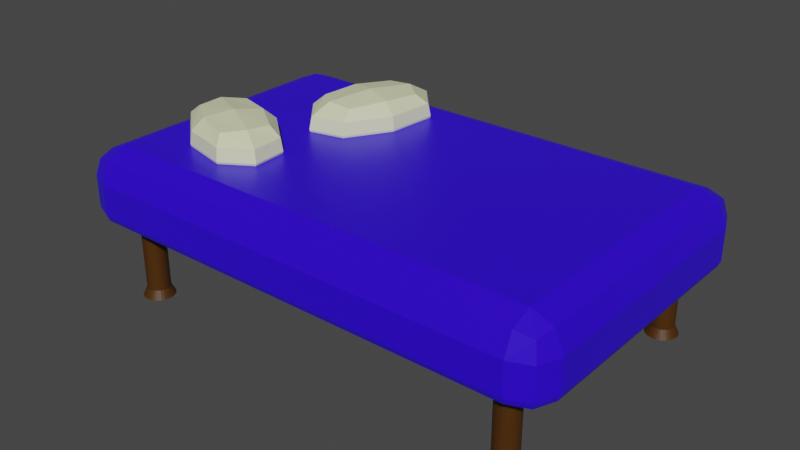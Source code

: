 # Source: bed.blend  (saved by Blender 3.0.42; exported with 4.5.12 LTS)
import bpy
from mathutils import Matrix  # noqa: F401  (used for matrix-valued properties, if any)

bpy.ops.wm.read_factory_settings(use_empty=True)
scene = bpy.context.scene
scene.name = 'Scene'

# ---- collections
col_collection = bpy.data.collections.new('Collection'); scene.collection.children.link(col_collection)

# ---- materials (node trees are filled in below, after node groups)
mat_matress = bpy.data.materials.new('matress')
mat_matress.alpha_threshold = 0.0
mat_matress.use_transparent_shadow = False
mat_matress.line_color = (0.0, 0.0, 0.0, 1.0)
mat_legs = bpy.data.materials.new('legs')
mat_legs.use_transparent_shadow = False
mat_material = bpy.data.materials.new('Material')
mat_material.use_transparent_shadow = False

# ---- material node trees
mat_matress.use_nodes = True; mat_matress.node_tree.nodes.clear()
_N = mat_matress.node_tree.nodes; _L = mat_matress.node_tree.links
n0 = _N.new('ShaderNodeOutputMaterial'); n0.name = 'Material Output'; n0.location = (300, 300)
n1 = _N.new('ShaderNodeBsdfPrincipled'); n1.name = 'Principled BSDF'; n1.location = (10, 300)
n1.distribution = 'GGX'
n1.subsurface_method = 'RANDOM_WALK_SKIN'
n1.inputs[0].default_value = (0.02891, 0.0, 0.8, 1.0)
n1.inputs[2].default_value = 0.4
n1.inputs[3].default_value = 1.45
n1.inputs[27].default_value = (0.0, 0.0, 0.0, 1.0)
n1.inputs[28].default_value = 1.0
_L.new(n1.outputs[0], n0.inputs[0])
n0.is_active_output = True
mat_legs.use_nodes = True; mat_legs.node_tree.nodes.clear()
_N = mat_legs.node_tree.nodes; _L = mat_legs.node_tree.links
n0 = _N.new('ShaderNodeBsdfPrincipled'); n0.name = 'Principled BSDF'; n0.location = (10, 300)
n0.distribution = 'GGX'
n0.subsurface_method = 'RANDOM_WALK_SKIN'
n0.inputs[0].default_value = (0.06747, 0.023, 0.0, 1.0)
n0.inputs[3].default_value = 1.45
n0.inputs[27].default_value = (0.0, 0.0, 0.0, 1.0)
n0.inputs[28].default_value = 1.0
n1 = _N.new('ShaderNodeOutputMaterial'); n1.name = 'Material Output'; n1.location = (300, 300)
_L.new(n0.outputs[0], n1.inputs[0])
n1.is_active_output = True
mat_material.use_nodes = True; mat_material.node_tree.nodes.clear()
_N = mat_material.node_tree.nodes; _L = mat_material.node_tree.links
n0 = _N.new('ShaderNodeBsdfPrincipled'); n0.name = 'Principled BSDF'; n0.location = (10, 300)
n0.distribution = 'GGX'
n0.subsurface_method = 'RANDOM_WALK_SKIN'
n0.inputs[0].default_value = (0.7928, 0.8, 0.4994, 1.0)
n0.inputs[3].default_value = 1.45
n0.inputs[27].default_value = (0.0, 0.0, 0.0, 1.0)
n0.inputs[28].default_value = 1.0
n1 = _N.new('ShaderNodeOutputMaterial'); n1.name = 'Material Output'; n1.location = (300, 300)
_L.new(n0.outputs[0], n1.inputs[0])
n1.is_active_output = True

# ---- world
world_world = bpy.data.worlds.new('World'); scene.world = world_world
world_world.use_nodes = True; world_world.node_tree.nodes.clear()
_N = world_world.node_tree.nodes; _L = world_world.node_tree.links
n0 = _N.new('ShaderNodeOutputWorld'); n0.name = 'World Output'; n0.location = (300, 300)
n1 = _N.new('ShaderNodeBackground'); n1.name = 'Background'; n1.location = (10, 300)
n1.inputs[0].default_value = (0.05088, 0.05088, 0.05088, 1.0)
_L.new(n1.outputs[0], n0.inputs[0])
n0.is_active_output = True
world_world.color = (0.05088, 0.05088, 0.05088)
world_world.use_sun_shadow = False
world_world.sun_shadow_jitter_overblur = 0.0

# ---- meshes
me_cube = bpy.data.meshes.new('Cube')
me_cube.from_pydata([(2.194, 0.0, 0.4627), (-2.194, 0.0, 0.4627), (1.936, -1.36, 0.7418), (2.194, -1.102, 0.7418), (1.936, -1.102, 1.0), (2.119, -1.285, 0.7418), (2.085, -1.251, 0.8909), (2.119, -1.102, 0.9244), (1.936, -1.285, 0.9244), (-2.194, -1.102, 0.7418), (-1.936, -1.36, 0.7418), (-1.936, -1.102, 1.0), (-2.119, -1.285, 0.7418), (-2.085, -1.251, 0.8909), (-1.936, -1.285, 0.9244), (-2.119, -1.102, 0.9244), (1.936, 0.0, 1.0), (2.194, 0.0, 0.7418), (2.119, 0.0, 0.9244), (-2.194, 0.0, 0.7418), (-1.936, 0.0, 1.0), (-2.119, 0.0, 0.9244), (-2.194, -1.102, 0.4627), (-1.936, -1.36, 0.4627), (-2.119, -1.285, 0.4627), (2.194, -1.102, 0.4627), (1.936, -1.36, 0.4627), (2.119, -1.285, 0.4627), (-2.123, 0.0, 0.3911), (-2.194, 0.0, 0.4627), (-2.173, 0.0, 0.4121), (2.194, 0.0, 0.4627), (2.123, 0.0, 0.3911), (2.173, 0.0, 0.4121), (2.123, -1.088, 0.3911), (2.194, -1.102, 0.4627), (2.173, -1.098, 0.4121), (1.922, -1.289, 0.3911), (1.936, -1.36, 0.4627), (1.932, -1.339, 0.4121), (2.064, -1.23, 0.3911), (2.119, -1.285, 0.4627), (2.103, -1.269, 0.4121), (-1.922, -1.289, 0.3911), (-1.936, -1.36, 0.4627), (-1.932, -1.339, 0.4121), (-2.123, -1.088, 0.3911), (-2.194, -1.102, 0.4627), (-2.173, -1.098, 0.4121), (-2.064, -1.23, 0.3911), (-2.119, -1.285, 0.4627), (-2.103, -1.269, 0.4121), (1.802, -0.9793, 0.4874), (1.802, -0.9793, -0.2278), (-1.732, -0.9793, -0.2278), (-1.732, -0.9793, 0.4874), (-1.713, -0.9812, -0.2278), (-1.713, -0.9812, 0.4874), (-1.694, -0.9868, -0.2278), (-1.694, -0.9868, 0.4874), (-1.677, -0.996, -0.2278), (-1.677, -0.996, 0.4874), (-1.662, -1.008, -0.2278), (-1.662, -1.008, 0.4874), (-1.65, -1.023, -0.2278), (-1.65, -1.023, 0.4874), (-1.641, -1.041, -0.2278), (-1.641, -1.041, 0.4874), (-1.635, -1.059, -0.2278), (-1.635, -1.059, 0.4874), (-1.633, -1.079, -0.2278), (-1.633, -1.079, 0.4874), (-1.635, -1.098, -0.2278), (-1.635, -1.098, 0.4874), (-1.641, -1.117, -0.2278), (-1.641, -1.117, 0.4874), (-1.65, -1.134, -0.2278), (-1.65, -1.134, 0.4874), (-1.662, -1.149, -0.2278), (-1.662, -1.149, 0.4874), (-1.677, -1.161, -0.2278), (-1.677, -1.161, 0.4874), (-1.694, -1.17, -0.2278), (-1.694, -1.17, 0.4874), (-1.713, -1.176, -0.2278), (-1.713, -1.176, 0.4874), (-1.732, -1.178, -0.2278), (-1.732, -1.178, 0.4874), (-1.752, -1.176, -0.2278), (-1.752, -1.176, 0.4874), (-1.77, -1.17, -0.2278), (-1.77, -1.17, 0.4874), (-1.787, -1.161, -0.2278), (-1.787, -1.161, 0.4874), (-1.803, -1.149, -0.2278), (-1.803, -1.149, 0.4874), (-1.815, -1.134, -0.2278), (-1.815, -1.134, 0.4874), (-1.824, -1.117, -0.2278), (-1.824, -1.117, 0.4874), (-1.83, -1.098, -0.2278), (-1.83, -1.098, 0.4874), (-1.832, -1.079, -0.2278), (-1.832, -1.079, 0.4874), (-1.83, -1.059, -0.2278), (-1.83, -1.059, 0.4874), (-1.824, -1.041, -0.2278), (-1.824, -1.041, 0.4874), (-1.815, -1.023, -0.2278), (-1.815, -1.023, 0.4874), (-1.803, -1.008, -0.2278), (-1.803, -1.008, 0.4874), (-1.787, -0.996, -0.2278), (-1.787, -0.996, 0.4874), (-1.77, -0.9868, -0.2278), (-1.77, -0.9868, 0.4874), (-1.752, -0.9812, -0.2278), (-1.752, -0.9812, 0.4874), (1.822, -0.9812, -0.2278), (1.822, -0.9812, 0.4874), (1.84, -0.9868, -0.2278), (1.84, -0.9868, 0.4874), (1.857, -0.996, -0.2278), (1.857, -0.996, 0.4874), (1.872, -1.008, -0.2278), (1.872, -1.008, 0.4874), (1.885, -1.023, -0.2278), (1.885, -1.023, 0.4874), (1.894, -1.041, -0.2278), (1.894, -1.041, 0.4874), (1.9, -1.059, -0.2278), (1.9, -1.059, 0.4874), (1.902, -1.079, -0.2278), (1.902, -1.079, 0.4874), (1.9, -1.098, -0.2278), (1.9, -1.098, 0.4874), (1.894, -1.117, -0.2278), (1.894, -1.117, 0.4874), (1.885, -1.134, -0.2278), (1.885, -1.134, 0.4874), (1.872, -1.149, -0.2278), (1.872, -1.149, 0.4874), (1.857, -1.161, -0.2278), (1.857, -1.161, 0.4874), (1.84, -1.17, -0.2278), (1.84, -1.17, 0.4874), (1.822, -1.176, -0.2278), (1.822, -1.176, 0.4874), (1.802, -1.178, -0.2278), (1.802, -1.178, 0.4874), (1.783, -1.176, -0.2278), (1.783, -1.176, 0.4874), (1.764, -1.17, -0.2278), (1.764, -1.17, 0.4874), (1.747, -1.161, -0.2278), (1.747, -1.161, 0.4874), (1.732, -1.149, -0.2278), (1.732, -1.149, 0.4874), (1.72, -1.134, -0.2278), (1.72, -1.134, 0.4874), (1.71, -1.117, -0.2278), (1.71, -1.117, 0.4874), (1.705, -1.098, -0.2278), (1.705, -1.098, 0.4874), (1.703, -1.079, -0.2278), (1.703, -1.079, 0.4874), (1.705, -1.059, -0.2278), (1.705, -1.059, 0.4874), (1.71, -1.041, -0.2278), (1.71, -1.041, 0.4874), (1.72, -1.023, -0.2278), (1.72, -1.023, 0.4874), (1.732, -1.008, -0.2278), (1.732, -1.008, 0.4874), (1.747, -0.996, -0.2278), (1.747, -0.996, 0.4874), (1.764, -0.9868, -0.2278), (1.764, -0.9868, 0.4874), (1.783, -0.9812, -0.2278), (1.783, -0.9812, 0.4874), (-1.732, -0.9432, -0.3037), (-1.706, -0.9458, -0.3037), (1.927, -1.13, -0.3037), (1.915, -1.154, -0.3037), (1.706, -1.174, -0.3037), (1.69, -1.154, -0.3037), (-1.68, -0.9535, -0.3037), (-1.657, -0.966, -0.3037), (1.935, -1.105, -0.3037), (-1.637, -0.9828, -0.3037), (1.727, -1.191, -0.3037), (-1.62, -1.003, -0.3037), (-1.607, -1.027, -0.3037), (1.938, -1.079, -0.3037), (-1.6, -1.052, -0.3037), (1.75, -1.204, -0.3037), (-1.597, -1.079, -0.3037), (-1.6, -1.105, -0.3037), (1.935, -1.052, -0.3037), (-1.607, -1.13, -0.3037), (1.776, -1.211, -0.3037), (-1.62, -1.154, -0.3037), (-1.637, -1.174, -0.3037), (1.927, -1.027, -0.3037), (-1.657, -1.191, -0.3037), (1.802, -1.214, -0.3037), (-1.68, -1.204, -0.3037), (-1.706, -1.211, -0.3037), (1.915, -1.003, -0.3037), (-1.732, -1.214, -0.3037), (1.829, -1.211, -0.3037), (-1.759, -1.211, -0.3037), (-1.784, -1.204, -0.3037), (1.898, -0.9828, -0.3037), (-1.808, -1.191, -0.3037), (1.854, -1.204, -0.3037), (-1.828, -1.174, -0.3037), (-1.845, -1.154, -0.3037), (1.877, -0.966, -0.3037), (-1.857, -1.13, -0.3037), (1.877, -1.191, -0.3037), (-1.865, -1.105, -0.3037), (-1.868, -1.079, -0.3037), (1.854, -0.9535, -0.3037), (-1.865, -1.052, -0.3037), (1.898, -1.174, -0.3037), (-1.857, -1.027, -0.3037), (-1.845, -1.003, -0.3037), (1.829, -0.9458, -0.3037), (-1.828, -0.9828, -0.3037), (-1.808, -0.966, -0.3037), (-1.784, -0.9535, -0.3037), (-1.759, -0.9458, -0.3037), (1.802, -0.9432, -0.3037), (1.677, -1.13, -0.3037), (1.669, -1.105, -0.3037), (1.667, -1.079, -0.3037), (1.669, -1.052, -0.3037), (1.677, -1.027, -0.3037), (1.69, -1.003, -0.3037), (1.706, -0.9828, -0.3037), (1.727, -0.966, -0.3037), (1.75, -0.9535, -0.3037), (1.776, -0.9458, -0.3037), (1.936, 1.36, 0.7418), (2.194, 1.102, 0.7418), (1.936, 1.102, 1.0), (2.119, 1.285, 0.7418), (2.085, 1.251, 0.8909), (2.119, 1.102, 0.9244), (1.936, 1.285, 0.9244), (-2.194, 1.102, 0.7418), (-1.936, 1.36, 0.7418), (-1.936, 1.102, 1.0), (-2.119, 1.285, 0.7418), (-2.085, 1.251, 0.8909), (-1.936, 1.285, 0.9244), (-2.119, 1.102, 0.9244), (-2.194, 1.102, 0.4627), (-1.936, 1.36, 0.4627), (-2.119, 1.285, 0.4627), (2.194, 1.102, 0.4627), (1.936, 1.36, 0.4627), (2.119, 1.285, 0.4627), (2.123, 1.088, 0.3911), (2.194, 1.102, 0.4627), (2.173, 1.098, 0.4121), (1.922, 1.289, 0.3911), (1.936, 1.36, 0.4627), (1.932, 1.339, 0.4121), (2.064, 1.23, 0.3911), (2.119, 1.285, 0.4627), (2.103, 1.269, 0.4121), (-1.922, 1.289, 0.3911), (-1.936, 1.36, 0.4627), (-1.932, 1.339, 0.4121), (-2.123, 1.088, 0.3911), (-2.194, 1.102, 0.4627), (-2.173, 1.098, 0.4121), (-2.064, 1.23, 0.3911), (-2.119, 1.285, 0.4627), (-2.103, 1.269, 0.4121), (1.802, 0.9793, 0.4874), (1.802, 0.9793, -0.2278), (-1.732, 0.9793, -0.2278), (-1.732, 0.9793, 0.4874), (-1.713, 0.9812, -0.2278), (-1.713, 0.9812, 0.4874), (-1.694, 0.9868, -0.2278), (-1.694, 0.9868, 0.4874), (-1.677, 0.996, -0.2278), (-1.677, 0.996, 0.4874), (-1.662, 1.008, -0.2278), (-1.662, 1.008, 0.4874), (-1.65, 1.023, -0.2278), (-1.65, 1.023, 0.4874), (-1.641, 1.041, -0.2278), (-1.641, 1.041, 0.4874), (-1.635, 1.059, -0.2278), (-1.635, 1.059, 0.4874), (-1.633, 1.079, -0.2278), (-1.633, 1.079, 0.4874), (-1.635, 1.098, -0.2278), (-1.635, 1.098, 0.4874), (-1.641, 1.117, -0.2278), (-1.641, 1.117, 0.4874), (-1.65, 1.134, -0.2278), (-1.65, 1.134, 0.4874), (-1.662, 1.149, -0.2278), (-1.662, 1.149, 0.4874), (-1.677, 1.161, -0.2278), (-1.677, 1.161, 0.4874), (-1.694, 1.17, -0.2278), (-1.694, 1.17, 0.4874), (-1.713, 1.176, -0.2278), (-1.713, 1.176, 0.4874), (-1.732, 1.178, -0.2278), (-1.732, 1.178, 0.4874), (-1.752, 1.176, -0.2278), (-1.752, 1.176, 0.4874), (-1.77, 1.17, -0.2278), (-1.77, 1.17, 0.4874), (-1.787, 1.161, -0.2278), (-1.787, 1.161, 0.4874), (-1.803, 1.149, -0.2278), (-1.803, 1.149, 0.4874), (-1.815, 1.134, -0.2278), (-1.815, 1.134, 0.4874), (-1.824, 1.117, -0.2278), (-1.824, 1.117, 0.4874), (-1.83, 1.098, -0.2278), (-1.83, 1.098, 0.4874), (-1.832, 1.079, -0.2278), (-1.832, 1.079, 0.4874), (-1.83, 1.059, -0.2278), (-1.83, 1.059, 0.4874), (-1.824, 1.041, -0.2278), (-1.824, 1.041, 0.4874), (-1.815, 1.023, -0.2278), (-1.815, 1.023, 0.4874), (-1.803, 1.008, -0.2278), (-1.803, 1.008, 0.4874), (-1.787, 0.996, -0.2278), (-1.787, 0.996, 0.4874), (-1.77, 0.9868, -0.2278), (-1.77, 0.9868, 0.4874), (-1.752, 0.9812, -0.2278), (-1.752, 0.9812, 0.4874), (1.822, 0.9812, -0.2278), (1.822, 0.9812, 0.4874), (1.84, 0.9868, -0.2278), (1.84, 0.9868, 0.4874), (1.857, 0.996, -0.2278), (1.857, 0.996, 0.4874), (1.872, 1.008, -0.2278), (1.872, 1.008, 0.4874), (1.885, 1.023, -0.2278), (1.885, 1.023, 0.4874), (1.894, 1.041, -0.2278), (1.894, 1.041, 0.4874), (1.9, 1.059, -0.2278), (1.9, 1.059, 0.4874), (1.902, 1.079, -0.2278), (1.902, 1.079, 0.4874), (1.9, 1.098, -0.2278), (1.9, 1.098, 0.4874), (1.894, 1.117, -0.2278), (1.894, 1.117, 0.4874), (1.885, 1.134, -0.2278), (1.885, 1.134, 0.4874), (1.872, 1.149, -0.2278), (1.872, 1.149, 0.4874), (1.857, 1.161, -0.2278), (1.857, 1.161, 0.4874), (1.84, 1.17, -0.2278), (1.84, 1.17, 0.4874), (1.822, 1.176, -0.2278), (1.822, 1.176, 0.4874), (1.802, 1.178, -0.2278), (1.802, 1.178, 0.4874), (1.783, 1.176, -0.2278), (1.783, 1.176, 0.4874), (1.764, 1.17, -0.2278), (1.764, 1.17, 0.4874), (1.747, 1.161, -0.2278), (1.747, 1.161, 0.4874), (1.732, 1.149, -0.2278), (1.732, 1.149, 0.4874), (1.72, 1.134, -0.2278), (1.72, 1.134, 0.4874), (1.71, 1.117, -0.2278), (1.71, 1.117, 0.4874), (1.705, 1.098, -0.2278), (1.705, 1.098, 0.4874), (1.703, 1.079, -0.2278), (1.703, 1.079, 0.4874), (1.705, 1.059, -0.2278), (1.705, 1.059, 0.4874), (1.71, 1.041, -0.2278), (1.71, 1.041, 0.4874), (1.72, 1.023, -0.2278), (1.72, 1.023, 0.4874), (1.732, 1.008, -0.2278), (1.732, 1.008, 0.4874), (1.747, 0.996, -0.2278), (1.747, 0.996, 0.4874), (1.764, 0.9868, -0.2278), (1.764, 0.9868, 0.4874), (1.783, 0.9812, -0.2278), (1.783, 0.9812, 0.4874), (-1.732, 0.9432, -0.3037), (-1.706, 0.9458, -0.3037), (1.927, 1.13, -0.3037), (1.915, 1.154, -0.3037), (1.706, 1.174, -0.3037), (1.69, 1.154, -0.3037), (-1.68, 0.9535, -0.3037), (-1.657, 0.966, -0.3037), (1.935, 1.105, -0.3037), (-1.637, 0.9828, -0.3037), (1.727, 1.191, -0.3037), (-1.62, 1.003, -0.3037), (-1.607, 1.027, -0.3037), (1.938, 1.079, -0.3037), (-1.6, 1.052, -0.3037), (1.75, 1.204, -0.3037), (-1.597, 1.079, -0.3037), (-1.6, 1.105, -0.3037), (1.935, 1.052, -0.3037), (-1.607, 1.13, -0.3037), (1.776, 1.211, -0.3037), (-1.62, 1.154, -0.3037), (-1.637, 1.174, -0.3037), (1.927, 1.027, -0.3037), (-1.657, 1.191, -0.3037), (1.802, 1.214, -0.3037), (-1.68, 1.204, -0.3037), (-1.706, 1.211, -0.3037), (1.915, 1.003, -0.3037), (-1.732, 1.214, -0.3037), (1.829, 1.211, -0.3037), (-1.759, 1.211, -0.3037), (-1.784, 1.204, -0.3037), (1.898, 0.9828, -0.3037), (-1.808, 1.191, -0.3037), (1.854, 1.204, -0.3037), (-1.828, 1.174, -0.3037), (-1.845, 1.154, -0.3037), (1.877, 0.966, -0.3037), (-1.857, 1.13, -0.3037), (1.877, 1.191, -0.3037), (-1.865, 1.105, -0.3037), (-1.868, 1.079, -0.3037), (1.854, 0.9535, -0.3037), (-1.865, 1.052, -0.3037), (1.898, 1.174, -0.3037), (-1.857, 1.027, -0.3037), (-1.845, 1.003, -0.3037), (1.829, 0.9458, -0.3037), (-1.828, 0.9828, -0.3037), (-1.808, 0.966, -0.3037), (-1.784, 0.9535, -0.3037), (-1.759, 0.9458, -0.3037), (1.802, 0.9432, -0.3037), (1.677, 1.13, -0.3037), (1.669, 1.105, -0.3037), (1.667, 1.079, -0.3037), (1.669, 1.052, -0.3037), (1.677, 1.027, -0.3037), (1.69, 1.003, -0.3037), (1.706, 0.9828, -0.3037), (1.727, 0.966, -0.3037), (1.75, 0.9535, -0.3037), (1.776, 0.9458, -0.3037)], [], [(0, 17, 3, 25), (16, 20, 11, 4), (27, 41, 35, 25), (44, 23, 24, 50), (31, 0, 25, 35), (22, 9, 19, 1), (47, 22, 1, 29), (2, 5, 6, 8), (3, 7, 6, 5), (4, 8, 6, 7), (9, 12, 13, 15), (10, 14, 13, 12), (11, 15, 13, 14), (23, 10, 12, 24), (24, 12, 9, 22), (38, 26, 23, 44), (26, 38, 41, 27), (4, 11, 14, 8), (8, 14, 10, 2), (16, 4, 7, 18), (18, 7, 3, 17), (11, 20, 21, 15), (15, 21, 19, 9), (50, 24, 22, 47), (2, 26, 27, 5), (5, 27, 25, 3), (26, 2, 10, 23), (37, 40, 42, 39), (39, 42, 41, 38), (40, 34, 36, 42), (42, 36, 35, 41), (49, 43, 45, 51), (51, 45, 44, 50), (46, 49, 51, 48), (48, 51, 50, 47), (43, 37, 39, 45), (45, 39, 38, 44), (47, 29, 30, 48), (48, 30, 28, 46), (31, 35, 36, 33), (33, 36, 34, 32), (28, 32, 34, 40, 37, 43, 49, 46), (156, 158, 185, 184), (119, 52, 179, 177, 175, 173, 171, 169, 167, 165, 163, 161, 159, 157, 155, 153, 151, 149, 147, 145, 143, 141, 139, 137, 135, 133, 131, 129, 127, 125, 123, 121), (54, 55, 57, 56), (108, 110, 229, 227), (174, 175, 177, 176), (56, 57, 59, 58), (128, 130, 198, 203), (172, 173, 175, 174), (58, 59, 61, 60), (76, 78, 202, 201), (170, 171, 173, 172), (60, 61, 63, 62), (178, 53, 233, 243), (168, 169, 171, 170), (62, 63, 65, 64), (160, 162, 235, 234), (166, 167, 169, 168), (64, 65, 67, 66), (86, 88, 211, 209), (164, 165, 167, 166), (66, 67, 69, 68), (146, 148, 205, 210), (162, 163, 165, 164), (68, 69, 71, 70), (96, 98, 219, 217), (160, 161, 163, 162), (70, 71, 73, 72), (118, 120, 223, 228), (158, 159, 161, 160), (72, 73, 75, 74), (132, 134, 188, 193), (156, 157, 159, 158), (74, 75, 77, 76), (176, 178, 243, 242), (154, 155, 157, 156), (76, 77, 79, 78), (106, 108, 227, 226), (152, 153, 155, 154), (78, 79, 81, 80), (136, 138, 183, 182), (150, 151, 153, 152), (80, 81, 83, 82), (64, 66, 192, 191), (148, 149, 151, 150), (82, 83, 85, 84), (158, 160, 234, 185), (146, 147, 149, 148), (84, 85, 87, 86), (54, 56, 181, 180), (144, 145, 147, 146), (86, 87, 89, 88), (74, 76, 201, 199), (142, 143, 145, 144), (88, 89, 91, 90), (116, 54, 180, 232), (140, 141, 143, 142), (90, 91, 93, 92), (150, 152, 195, 200), (138, 139, 141, 140), (92, 93, 95, 94), (174, 176, 242, 241), (136, 137, 139, 138), (94, 95, 97, 96), (84, 86, 209, 207), (134, 135, 137, 136), (96, 97, 99, 98), (122, 124, 213, 218), (132, 133, 135, 134), (98, 99, 101, 100), (94, 96, 217, 216), (130, 131, 133, 132), (100, 101, 103, 102), (104, 106, 226, 224), (128, 129, 131, 130), (102, 103, 105, 104), (62, 64, 191, 189), (126, 127, 129, 128), (104, 105, 107, 106), (180, 181, 186, 187, 189, 191, 192, 194, 196, 197, 199, 201, 202, 204, 206, 207, 209, 211, 212, 214, 216, 217, 219, 221, 222, 224, 226, 227, 229, 230, 231, 232), (124, 125, 127, 126), (106, 107, 109, 108), (233, 228, 223, 218, 213, 208, 203, 198, 193, 188, 182, 183, 225, 220, 215, 210, 205, 200, 195, 190, 184, 185, 234, 235, 236, 237, 238, 239, 240, 241, 242, 243), (122, 123, 125, 124), (108, 109, 111, 110), (53, 118, 228, 233), (120, 121, 123, 122), (110, 111, 113, 112), (178, 179, 52, 53), (118, 119, 121, 120), (112, 113, 115, 114), (57, 55, 117, 115, 113, 111, 109, 107, 105, 103, 101, 99, 97, 95, 93, 91, 89, 87, 85, 83, 81, 79, 77, 75, 73, 71, 69, 67, 65, 63, 61, 59), (53, 52, 119, 118), (114, 115, 117, 116), (66, 68, 194, 192), (176, 177, 179, 178), (116, 117, 55, 54), (172, 174, 241, 240), (142, 144, 215, 220), (162, 164, 236, 235), (56, 58, 186, 181), (98, 100, 221, 219), (88, 90, 212, 211), (124, 126, 208, 213), (78, 80, 204, 202), (164, 166, 237, 236), (152, 154, 190, 195), (138, 140, 225, 183), (68, 70, 196, 194), (110, 112, 230, 229), (58, 60, 187, 186), (100, 102, 222, 221), (166, 168, 238, 237), (134, 136, 182, 188), (120, 122, 218, 223), (90, 92, 214, 212), (148, 150, 200, 205), (80, 82, 206, 204), (168, 170, 239, 238), (70, 72, 197, 196), (112, 114, 231, 230), (130, 132, 193, 198), (60, 62, 189, 187), (102, 104, 224, 222), (144, 146, 210, 215), (92, 94, 216, 214), (170, 172, 240, 239), (82, 84, 207, 206), (126, 128, 203, 208), (72, 74, 199, 197), (154, 156, 184, 190), (114, 116, 232, 231), (140, 142, 220, 225), (0, 261, 245, 17), (16, 246, 253, 20), (263, 261, 265, 271), (274, 280, 260, 259), (31, 265, 261, 0), (258, 1, 19, 251), (277, 29, 1, 258), (244, 250, 248, 247), (245, 247, 248, 249), (246, 249, 248, 250), (251, 257, 255, 254), (252, 254, 255, 256), (253, 256, 255, 257), (259, 260, 254, 252), (260, 258, 251, 254), (268, 274, 259, 262), (262, 263, 271, 268), (246, 250, 256, 253), (250, 244, 252, 256), (16, 18, 249, 246), (18, 17, 245, 249), (253, 257, 21, 20), (257, 251, 19, 21), (280, 277, 258, 260), (244, 247, 263, 262), (247, 245, 261, 263), (262, 259, 252, 244), (267, 269, 272, 270), (269, 268, 271, 272), (270, 272, 266, 264), (272, 271, 265, 266), (279, 281, 275, 273), (281, 280, 274, 275), (276, 278, 281, 279), (278, 277, 280, 281), (273, 275, 269, 267), (275, 274, 268, 269), (277, 278, 30, 29), (278, 276, 28, 30), (31, 33, 266, 265), (33, 32, 264, 266), (28, 276, 279, 273, 267, 270, 264, 32), (386, 414, 415, 388), (349, 351, 353, 355, 357, 359, 361, 363, 365, 367, 369, 371, 373, 375, 377, 379, 381, 383, 385, 387, 389, 391, 393, 395, 397, 399, 401, 403, 405, 407, 409, 282), (284, 286, 287, 285), (338, 457, 459, 340), (404, 406, 407, 405), (286, 288, 289, 287), (358, 433, 428, 360), (402, 404, 405, 403), (288, 290, 291, 289), (306, 431, 432, 308), (400, 402, 403, 401), (290, 292, 293, 291), (408, 473, 463, 283), (398, 400, 401, 399), (292, 294, 295, 293), (390, 464, 465, 392), (396, 398, 399, 397), (294, 296, 297, 295), (316, 439, 441, 318), (394, 396, 397, 395), (296, 298, 299, 297), (376, 440, 435, 378), (392, 394, 395, 393), (298, 300, 301, 299), (326, 447, 449, 328), (390, 392, 393, 391), (300, 302, 303, 301), (348, 458, 453, 350), (388, 390, 391, 389), (302, 304, 305, 303), (362, 423, 418, 364), (386, 388, 389, 387), (304, 306, 307, 305), (406, 472, 473, 408), (384, 386, 387, 385), (306, 308, 309, 307), (336, 456, 457, 338), (382, 384, 385, 383), (308, 310, 311, 309), (366, 412, 413, 368), (380, 382, 383, 381), (310, 312, 313, 311), (294, 421, 422, 296), (378, 380, 381, 379), (312, 314, 315, 313), (388, 415, 464, 390), (376, 378, 379, 377), (314, 316, 317, 315), (284, 410, 411, 286), (374, 376, 377, 375), (316, 318, 319, 317), (304, 429, 431, 306), (372, 374, 375, 373), (318, 320, 321, 319), (346, 462, 410, 284), (370, 372, 373, 371), (320, 322, 323, 321), (380, 430, 425, 382), (368, 370, 371, 369), (322, 324, 325, 323), (404, 471, 472, 406), (366, 368, 369, 367), (324, 326, 327, 325), (314, 437, 439, 316), (364, 366, 367, 365), (326, 328, 329, 327), (352, 448, 443, 354), (362, 364, 365, 363), (328, 330, 331, 329), (324, 446, 447, 326), (360, 362, 363, 361), (330, 332, 333, 331), (334, 454, 456, 336), (358, 360, 361, 359), (332, 334, 335, 333), (292, 419, 421, 294), (356, 358, 359, 357), (334, 336, 337, 335), (410, 462, 461, 460, 459, 457, 456, 454, 452, 451, 449, 447, 446, 444, 442, 441, 439, 437, 436, 434, 432, 431, 429, 427, 426, 424, 422, 421, 419, 417, 416, 411), (354, 356, 357, 355), (336, 338, 339, 337), (463, 473, 472, 471, 470, 469, 468, 467, 466, 465, 464, 415, 414, 420, 425, 430, 435, 440, 445, 450, 455, 413, 412, 418, 423, 428, 433, 438, 443, 448, 453, 458), (352, 354, 355, 353), (338, 340, 341, 339), (283, 463, 458, 348), (350, 352, 353, 351), (340, 342, 343, 341), (408, 283, 282, 409), (348, 350, 351, 349), (342, 344, 345, 343), (287, 289, 291, 293, 295, 297, 299, 301, 303, 305, 307, 309, 311, 313, 315, 317, 319, 321, 323, 325, 327, 329, 331, 333, 335, 337, 339, 341, 343, 345, 347, 285), (283, 348, 349, 282), (344, 346, 347, 345), (296, 422, 424, 298), (406, 408, 409, 407), (346, 284, 285, 347), (402, 470, 471, 404), (372, 450, 445, 374), (392, 465, 466, 394), (286, 411, 416, 288), (328, 449, 451, 330), (318, 441, 442, 320), (354, 443, 438, 356), (308, 432, 434, 310), (394, 466, 467, 396), (382, 425, 420, 384), (368, 413, 455, 370), (298, 424, 426, 300), (340, 459, 460, 342), (288, 416, 417, 290), (330, 451, 452, 332), (396, 467, 468, 398), (364, 418, 412, 366), (350, 453, 448, 352), (320, 442, 444, 322), (378, 435, 430, 380), (310, 434, 436, 312), (398, 468, 469, 400), (300, 426, 427, 302), (342, 460, 461, 344), (360, 428, 423, 362), (290, 417, 419, 292), (332, 452, 454, 334), (374, 445, 440, 376), (322, 444, 446, 324), (400, 469, 470, 402), (312, 436, 437, 314), (356, 438, 433, 358), (302, 427, 429, 304), (384, 420, 414, 386), (344, 461, 462, 346), (370, 455, 450, 372)])
me_cube.polygons.foreach_set('material_index', [0, 0, 0, 0, 0, 0, 0, 0, 0, 0, 0, 0, 0, 0, 0, 0, 0, 0, 0, 0, 0, 0, 0, 0, 0, 0, 0, 0, 0, 0, 0, 0, 0, 0, 0, 0, 0, 0, 0, 0, 0, 0, 1, 0, 1, 1, 1, 1, 1, 1, 1, 1, 1, 1, 1, 1, 1, 1, 1, 1, 1, 1, 1, 1, 1, 1, 1, 1, 1, 1, 1, 1, 1, 1, 1, 1, 1, 1, 1, 1, 1, 1, 1, 1, 1, 1, 1, 1, 1, 1, 1, 1, 1, 1, 1, 1, 1, 1, 1, 1, 1, 1, 1, 1, 1, 1, 1, 1, 1, 1, 1, 1, 1, 1, 1, 1, 1, 1, 1, 1, 1, 1, 1, 1, 1, 1, 1, 1, 1, 1, 1, 1, 0, 1, 1, 1, 1, 1, 1, 1, 1, 1, 1, 1, 1, 1, 1, 1, 1, 1, 1, 1, 1, 1, 1, 1, 1, 1, 1, 1, 1, 1, 1, 1, 1, 1, 1, 1, 1, 1, 1, 1, 1, 1, 0, 0, 0, 0, 0, 0, 0, 0, 0, 0, 0, 0, 0, 0, 0, 0, 0, 0, 0, 0, 0, 0, 0, 0, 0, 0, 0, 0, 0, 0, 0, 0, 0, 0, 0, 0, 0, 0, 0, 0, 0, 0, 1, 0, 1, 1, 1, 1, 1, 1, 1, 1, 1, 1, 1, 1, 1, 1, 1, 1, 1, 1, 1, 1, 1, 1, 1, 1, 1, 1, 1, 1, 1, 1, 1, 1, 1, 1, 1, 1, 1, 1, 1, 1, 1, 1, 1, 1, 1, 1, 1, 1, 1, 1, 1, 1, 1, 1, 1, 1, 1, 1, 1, 1, 1, 1, 1, 1, 1, 1, 1, 1, 1, 1, 1, 1, 1, 1, 1, 1, 1, 1, 1, 1, 1, 1, 1, 1, 1, 1, 1, 1, 0, 1, 1, 1, 1, 1, 1, 1, 1, 1, 1, 1, 1, 1, 1, 1, 1, 1, 1, 1, 1, 1, 1, 1, 1, 1, 1, 1, 1, 1, 1, 1, 1, 1, 1, 1, 1, 1, 1, 1, 1, 1])
_uv = me_cube.uv_layers.new(name='UVMap')
_uv.uv.foreach_set('vector', [0.4044, 0.625, 0.519, 0.625, 0.519, 0.7263, 0.4044, 0.7263, 0.6397, 0.625, 0.8603, 0.625, 0.8603, 0.7263, 0.6397, 0.7263, 0.4044, 0.75, 0.4044, 0.75, 0.4044, 0.7263, 0.4044, 0.7263, 0.4044, 0.9853, 0.4044, 0.9853, 0.4044, 1.0, 0.4044, 1.0, 0.4044, 0.625, 0.4044, 0.625, 0.4044, 0.7263, 0.4044, 0.7263, 0.4044, 0.02373, 0.519, 0.02373, 0.519, 0.125, 0.4044, 0.125, 0.4044, 0.02373, 0.4044, 0.02373, 0.4044, 0.125, 0.4044, 0.125, 0.519, 0.7647, 0.519, 0.75, 0.6121, 0.7467, 0.625, 0.7647, 0.519, 0.7263, 0.625, 0.7263, 0.6121, 0.7467, 0.519, 0.75, 0.6397, 0.7263, 0.6397, 0.75, 0.6121, 0.7467, 0.625, 0.7263, 0.519, 0.02373, 0.519, 0.0, 0.5802, 0.0, 0.625, 0.02373, 0.519, 0.9853, 0.625, 0.9853, 0.625, 0.9938, 0.519, 1.0, 0.8603, 0.7263, 0.875, 0.7263, 0.875, 0.74, 0.8603, 0.75, 0.4044, 0.9853, 0.519, 0.9853, 0.519, 1.0, 0.4044, 1.0, 0.4044, 0.0, 0.519, 0.0, 0.519, 0.02373, 0.4044, 0.02373, 0.4044, 0.7647, 0.4044, 0.7647, 0.4044, 0.9853, 0.4044, 0.9853, 0.4044, 0.7647, 0.4044, 0.7647, 0.4044, 0.75, 0.4044, 0.75, 0.6397, 0.7263, 0.8603, 0.7263, 0.8603, 0.75, 0.6397, 0.75, 0.625, 0.7647, 0.625, 0.9853, 0.519, 0.9853, 0.519, 0.7647, 0.6397, 0.625, 0.6397, 0.7263, 0.625, 0.7263, 0.625, 0.625, 0.625, 0.625, 0.625, 0.7263, 0.519, 0.7263, 0.519, 0.625, 0.8603, 0.7263, 0.8603, 0.625, 0.875, 0.625, 0.875, 0.7263, 0.625, 0.02373, 0.625, 0.125, 0.519, 0.125, 0.519, 0.02373, 0.4044, 0.0, 0.4044, 0.0, 0.4044, 0.02373, 0.4044, 0.02373, 0.519, 0.7647, 0.4044, 0.7647, 0.4044, 0.75, 0.519, 0.75, 0.519, 0.75, 0.4044, 0.75, 0.4044, 0.7263, 0.519, 0.7263, 0.4044, 0.7647, 0.519, 0.7647, 0.519, 0.9853, 0.4044, 0.9853, 0.3595, 0.7434, 0.3676, 0.738, 0.3702, 0.7434, 0.3605, 0.7499, 0.375, 0.7644, 0.375, 0.7506, 0.4044, 0.75, 0.4044, 0.7647, 0.3676, 0.738, 0.3709, 0.725, 0.3749, 0.7266, 0.3709, 0.7423, 0.375, 0.749, 0.375, 0.7268, 0.4044, 0.7263, 0.4044, 0.75, 0.1324, 0.738, 0.1405, 0.7434, 0.1395, 0.7499, 0.1298, 0.7434, 0.375, 0.9994, 0.375, 0.9856, 0.4044, 0.9853, 0.4044, 1.0, 0.1291, 0.725, 0.1324, 0.738, 0.1291, 0.7423, 0.1251, 0.7266, 0.375, 0.02323, 0.375, 0.001044, 0.4044, 0.0, 0.4044, 0.02373, 0.1405, 0.7434, 0.3595, 0.7434, 0.3601, 0.75, 0.1399, 0.75, 0.375, 0.9851, 0.375, 0.7649, 0.4044, 0.7647, 0.4044, 0.9853, 0.4044, 0.02373, 0.4044, 0.125, 0.375, 0.125, 0.375, 0.02411, 0.125, 0.7259, 0.125, 0.625, 0.1291, 0.625, 0.1291, 0.725, 0.4044, 0.625, 0.4044, 0.7263, 0.375, 0.7259, 0.375, 0.625, 0.375, 0.625, 0.375, 0.7259, 0.3709, 0.725, 0.3709, 0.625, 0.1291, 0.625, 0.3709, 0.625, 0.3709, 0.725, 0.3676, 0.738, 0.3595, 0.7434, 0.1405, 0.7434, 0.1324, 0.738, 0.1291, 0.725, 0.375, 0.5, 0.3438, 0.5, 0.3438, 0.5, 0.375, 0.5, 0.2968, 0.4854, 0.25, 0.49, 0.2032, 0.4854, 0.1582, 0.4717, 0.1167, 0.4496, 0.08029, 0.4197, 0.05045, 0.3833, 0.02827, 0.3418, 0.01461, 0.2968, 0.01, 0.25, 0.01461, 0.2032, 0.02827, 0.1582, 0.05045, 0.1167, 0.08029, 0.08029, 0.1167, 0.05045, 0.1582, 0.02827, 0.2032, 0.01461, 0.25, 0.01, 0.2968, 0.01461, 0.3418, 0.02827, 0.3833, 0.05045, 0.4197, 0.08029, 0.4496, 0.1167, 0.4717, 0.1582, 0.4854, 0.2032, 0.49, 0.25, 0.4854, 0.2968, 0.4717, 0.3418, 0.4496, 0.3833, 0.4197, 0.4197, 0.3833, 0.4496, 0.3418, 0.4717, 1.0, 0.5, 1.0, 1.0, 0.9688, 1.0, 0.9688, 0.5, 0.1562, 0.5, 0.125, 0.5, 0.125, 0.5, 0.1562, 0.5, 0.09375, 0.5, 0.09375, 1.0, 0.0625, 1.0, 0.0625, 0.5, 0.9688, 0.5, 0.9688, 1.0, 0.9375, 1.0, 0.9375, 0.5, 0.8125, 0.5, 0.7812, 0.5, 0.7812, 0.5, 0.8125, 0.5, 0.125, 0.5, 0.125, 1.0, 0.09375, 1.0, 0.09375, 0.5, 0.9375, 0.5, 0.9375, 1.0, 0.9062, 1.0, 0.9062, 0.5, 0.6562, 0.5, 0.625, 0.5, 0.625, 0.5, 0.6562, 0.5, 0.1562, 0.5, 0.1562, 1.0, 0.125, 1.0, 0.125, 0.5, 0.9062, 0.5, 0.9062, 1.0, 0.875, 1.0, 0.875, 0.5, 0.03125, 0.5, 0.0, 0.5, 0.0, 0.5, 0.03125, 0.5, 0.1875, 0.5, 0.1875, 1.0, 0.1562, 1.0, 0.1562, 0.5, 0.875, 0.5, 0.875, 1.0, 0.8438, 1.0, 0.8438, 0.5, 0.3125, 0.5, 0.2812, 0.5, 0.2812, 0.5, 0.3125, 0.5, 0.2188, 0.5, 0.2188, 1.0, 0.1875, 1.0, 0.1875, 0.5, 0.8438, 0.5, 0.8438, 1.0, 0.8125, 1.0, 0.8125, 0.5, 0.5, 0.5, 0.4688, 0.5, 0.4688, 0.5, 0.5, 0.5, 0.25, 0.5, 0.25, 1.0, 0.2188, 1.0, 0.2188, 0.5, 0.8125, 0.5, 0.8125, 1.0, 0.7812, 1.0, 0.7812, 0.5, 0.5312, 0.5, 0.5, 0.5, 0.5, 0.5, 0.5312, 0.5, 0.2812, 0.5, 0.2812, 1.0, 0.25, 1.0, 0.25, 0.5, 0.7812, 0.5, 0.7812, 1.0, 0.75, 1.0, 0.75, 0.5, 0.3438, 0.5, 0.3125, 0.5, 0.3125, 0.5, 0.3438, 0.5, 0.3125, 0.5, 0.3125, 1.0, 0.2812, 1.0, 0.2812, 0.5, 0.75, 0.5, 0.75, 1.0, 0.7188, 1.0, 0.7188, 0.5, 0.9688, 0.5, 0.9375, 0.5, 0.9375, 0.5, 0.9688, 0.5, 0.3438, 0.5, 0.3438, 1.0, 0.3125, 1.0, 0.3125, 0.5, 0.7188, 0.5, 0.7188, 1.0, 0.6875, 1.0, 0.6875, 0.5, 0.75, 0.5, 0.7188, 0.5, 0.7188, 0.5, 0.75, 0.5, 0.375, 0.5, 0.375, 1.0, 0.3438, 1.0, 0.3438, 0.5, 0.6875, 0.5, 0.6875, 1.0, 0.6562, 1.0, 0.6562, 0.5, 0.0625, 0.5, 0.03125, 0.5, 0.03125, 0.5, 0.0625, 0.5, 0.4062, 0.5, 0.4062, 1.0, 0.375, 1.0, 0.375, 0.5, 0.6562, 0.5, 0.6562, 1.0, 0.625, 1.0, 0.625, 0.5, 0.1875, 0.5, 0.1562, 0.5, 0.1562, 0.5, 0.1875, 0.5, 0.4375, 0.5, 0.4375, 1.0, 0.4062, 1.0, 0.4062, 0.5, 0.625, 0.5, 0.625, 1.0, 0.5938, 1.0, 0.5938, 0.5, 0.6875, 0.5, 0.6562, 0.5, 0.6562, 0.5, 0.6875, 0.5, 0.4688, 0.5, 0.4688, 1.0, 0.4375, 1.0, 0.4375, 0.5, 0.5938, 0.5, 0.5938, 1.0, 0.5625, 1.0, 0.5625, 0.5, 0.8438, 0.5, 0.8125, 0.5, 0.8125, 0.5, 0.8438, 0.5, 0.5, 0.5, 0.5, 1.0, 0.4688, 1.0, 0.4688, 0.5, 0.5625, 0.5, 0.5625, 1.0, 0.5312, 1.0, 0.5312, 0.5, 0.3438, 0.5, 0.3125, 0.5, 0.3125, 0.5, 0.3438, 0.5, 0.5312, 0.5, 0.5312, 1.0, 0.5, 1.0, 0.5, 0.5, 0.5312, 0.5, 0.5312, 1.0, 0.5, 1.0, 0.5, 0.5, 1.0, 0.5, 0.9688, 0.5, 0.9688, 0.5, 1.0, 0.5, 0.5625, 0.5, 0.5625, 1.0, 0.5312, 1.0, 0.5312, 0.5, 0.5, 0.5, 0.5, 1.0, 0.4688, 1.0, 0.4688, 0.5, 0.6875, 0.5, 0.6562, 0.5, 0.6562, 0.5, 0.6875, 0.5, 0.5938, 0.5, 0.5938, 1.0, 0.5625, 1.0, 0.5625, 0.5, 0.4688, 0.5, 0.4688, 1.0, 0.4375, 1.0, 0.4375, 0.5, 0.03125, 0.5, 0.0, 0.5, 0.0, 0.5, 0.03125, 0.5, 0.625, 0.5, 0.625, 1.0, 0.5938, 1.0, 0.5938, 0.5, 0.4375, 0.5, 0.4375, 1.0, 0.4062, 1.0, 0.4062, 0.5, 0.4688, 0.5, 0.4375, 0.5, 0.4375, 0.5, 0.4688, 0.5, 0.6562, 0.5, 0.6562, 1.0, 0.625, 1.0, 0.625, 0.5, 0.4062, 0.5, 0.4062, 1.0, 0.375, 1.0, 0.375, 0.5, 0.09375, 0.5, 0.0625, 0.5, 0.0625, 0.5, 0.09375, 0.5, 0.6875, 0.5, 0.6875, 1.0, 0.6562, 1.0, 0.6562, 0.5, 0.375, 0.5, 0.375, 1.0, 0.3438, 1.0, 0.3438, 0.5, 0.5312, 0.5, 0.5, 0.5, 0.5, 0.5, 0.5312, 0.5, 0.7188, 0.5, 0.7188, 1.0, 0.6875, 1.0, 0.6875, 0.5, 0.3438, 0.5, 0.3438, 1.0, 0.3125, 1.0, 0.3125, 0.5, 0.9062, 0.5, 0.875, 0.5, 0.875, 0.5, 0.9062, 0.5, 0.75, 0.5, 0.75, 1.0, 0.7188, 1.0, 0.7188, 0.5, 0.3125, 0.5, 0.3125, 1.0, 0.2812, 1.0, 0.2812, 0.5, 0.375, 0.5, 0.3438, 0.5, 0.3438, 0.5, 0.375, 0.5, 0.7812, 0.5, 0.7812, 1.0, 0.75, 1.0, 0.75, 0.5, 0.2812, 0.5, 0.2812, 1.0, 0.25, 1.0, 0.25, 0.5, 0.2188, 0.5, 0.1875, 0.5, 0.1875, 0.5, 0.2188, 0.5, 0.8125, 0.5, 0.8125, 1.0, 0.7812, 1.0, 0.7812, 0.5, 0.25, 0.5, 0.25, 1.0, 0.2188, 1.0, 0.2188, 0.5, 0.875, 0.5, 0.8438, 0.5, 0.8438, 0.5, 0.875, 0.5, 0.8438, 0.5, 0.8438, 1.0, 0.8125, 1.0, 0.8125, 0.5, 0.2188, 0.5, 0.2188, 1.0, 0.1875, 1.0, 0.1875, 0.5, 0.75, 0.49, 0.7968, 0.4854, 0.8418, 0.4717, 0.8833, 0.4496, 0.9197, 0.4197, 0.9496, 0.3833, 0.9717, 0.3418, 0.9854, 0.2968, 0.99, 0.25, 0.9854, 0.2032, 0.9717, 0.1582, 0.9496, 0.1167, 0.9197, 0.08029, 0.8833, 0.05045, 0.8418, 0.02827, 0.7968, 0.01461, 0.75, 0.01, 0.7032, 0.01461, 0.6582, 0.02827, 0.6167, 0.05045, 0.5803, 0.08029, 0.5504, 0.1167, 0.5283, 0.1582, 0.5146, 0.2032, 0.51, 0.25, 0.5146, 0.2968, 0.5283, 0.3418, 0.5504, 0.3833, 0.5803, 0.4197, 0.6167, 0.4496, 0.6582, 0.4717, 0.7032, 0.4854, 0.875, 0.5, 0.875, 1.0, 0.8438, 1.0, 0.8438, 0.5, 0.1875, 0.5, 0.1875, 1.0, 0.1562, 1.0, 0.1562, 0.5, 0.75, 0.49, 0.7968, 0.4854, 0.8418, 0.4717, 0.8833, 0.4496, 0.9197, 0.4197, 0.9496, 0.3833, 0.9717, 0.3418, 0.9854, 0.2968, 0.99, 0.25, 0.9854, 0.2032, 0.9717, 0.1582, 0.9496, 0.1167, 0.9197, 0.08029, 0.8833, 0.05045, 0.8418, 0.02827, 0.7968, 0.01461, 0.75, 0.01, 0.7032, 0.01461, 0.6582, 0.02827, 0.6167, 0.05045, 0.5803, 0.08029, 0.5504, 0.1167, 0.5283, 0.1582, 0.5146, 0.2032, 0.51, 0.25, 0.5146, 0.2968, 0.5283, 0.3418, 0.5504, 0.3833, 0.5803, 0.4197, 0.6167, 0.4496, 0.6582, 0.4717, 0.7032, 0.4854, 0.9062, 0.5, 0.9062, 1.0, 0.875, 1.0, 0.875, 0.5, 0.1562, 0.5, 0.1562, 1.0, 0.125, 1.0, 0.125, 0.5, 1.0, 0.5, 0.9688, 0.5, 0.9688, 0.5, 1.0, 0.5, 0.9375, 0.5, 0.9375, 1.0, 0.9062, 1.0, 0.9062, 0.5, 0.125, 0.5, 0.125, 1.0, 0.09375, 1.0, 0.09375, 0.5, 0.03125, 0.5, 0.03125, 1.0, 0.0, 1.0, 0.0, 0.5, 0.9688, 0.5, 0.9688, 1.0, 0.9375, 1.0, 0.9375, 0.5, 0.09375, 0.5, 0.09375, 1.0, 0.0625, 1.0, 0.0625, 0.5, 0.2968, 0.4854, 0.25, 0.49, 0.2032, 0.4854, 0.1582, 0.4717, 0.1167, 0.4496, 0.08029, 0.4197, 0.05045, 0.3833, 0.02827, 0.3418, 0.01461, 0.2968, 0.01, 0.25, 0.01461, 0.2032, 0.02827, 0.1582, 0.05045, 0.1167, 0.08029, 0.08029, 0.1167, 0.05045, 0.1582, 0.02827, 0.2032, 0.01461, 0.25, 0.01, 0.2968, 0.01461, 0.3418, 0.02827, 0.3833, 0.05045, 0.4197, 0.08029, 0.4496, 0.1167, 0.4717, 0.1582, 0.4854, 0.2032, 0.49, 0.25, 0.4854, 0.2968, 0.4717, 0.3418, 0.4496, 0.3833, 0.4197, 0.4197, 0.3833, 0.4496, 0.3418, 0.4717, 1.0, 0.5, 1.0, 1.0, 0.9688, 1.0, 0.9688, 0.5, 0.0625, 0.5, 0.0625, 1.0, 0.03125, 1.0, 0.03125, 0.5, 0.8125, 0.5, 0.7812, 0.5, 0.7812, 0.5, 0.8125, 0.5, 0.0625, 0.5, 0.0625, 1.0, 0.03125, 1.0, 0.03125, 0.5, 0.03125, 0.5, 0.03125, 1.0, 0.0, 1.0, 0.0, 0.5, 0.125, 0.5, 0.09375, 0.5, 0.09375, 0.5, 0.125, 0.5, 0.5938, 0.5, 0.5625, 0.5, 0.5625, 0.5, 0.5938, 0.5, 0.2812, 0.5, 0.25, 0.5, 0.25, 0.5, 0.2812, 0.5, 0.9688, 0.5, 0.9375, 0.5, 0.9375, 0.5, 0.9688, 0.5, 0.3125, 0.5, 0.2812, 0.5, 0.2812, 0.5, 0.3125, 0.5, 0.4688, 0.5, 0.4375, 0.5, 0.4375, 0.5, 0.4688, 0.5, 0.875, 0.5, 0.8438, 0.5, 0.8438, 0.5, 0.875, 0.5, 0.625, 0.5, 0.5938, 0.5, 0.5938, 0.5, 0.625, 0.5, 0.25, 0.5, 0.2188, 0.5, 0.2188, 0.5, 0.25, 0.5, 0.4375, 0.5, 0.4062, 0.5, 0.4062, 0.5, 0.4375, 0.5, 0.6562, 0.5, 0.625, 0.5, 0.625, 0.5, 0.6562, 0.5, 0.7812, 0.5, 0.75, 0.5, 0.75, 0.5, 0.7812, 0.5, 0.125, 0.5, 0.09375, 0.5, 0.09375, 0.5, 0.125, 0.5, 0.9375, 0.5, 0.9062, 0.5, 0.9062, 0.5, 0.9375, 0.5, 0.2812, 0.5, 0.25, 0.5, 0.25, 0.5, 0.2812, 0.5, 0.2188, 0.5, 0.1875, 0.5, 0.1875, 0.5, 0.2188, 0.5, 0.7188, 0.5, 0.6875, 0.5, 0.6875, 0.5, 0.7188, 0.5, 0.9375, 0.5, 0.9062, 0.5, 0.9062, 0.5, 0.9375, 0.5, 0.4375, 0.5, 0.4062, 0.5, 0.4062, 0.5, 0.4375, 0.5, 0.5, 0.5, 0.4688, 0.5, 0.4688, 0.5, 0.5, 0.5, 0.5938, 0.5, 0.5625, 0.5, 0.5625, 0.5, 0.5938, 0.5, 0.1875, 0.5, 0.1562, 0.5, 0.1562, 0.5, 0.1875, 0.5, 0.75, 0.5, 0.7188, 0.5, 0.7188, 0.5, 0.75, 0.5, 0.09375, 0.5, 0.0625, 0.5, 0.0625, 0.5, 0.09375, 0.5, 0.7812, 0.5, 0.75, 0.5, 0.75, 0.5, 0.7812, 0.5, 0.9062, 0.5, 0.875, 0.5, 0.875, 0.5, 0.9062, 0.5, 0.25, 0.5, 0.2188, 0.5, 0.2188, 0.5, 0.25, 0.5, 0.5625, 0.5, 0.5312, 0.5, 0.5312, 0.5, 0.5625, 0.5, 0.4062, 0.5, 0.375, 0.5, 0.375, 0.5, 0.4062, 0.5, 0.1562, 0.5, 0.125, 0.5, 0.125, 0.5, 0.1562, 0.5, 0.5625, 0.5, 0.5312, 0.5, 0.5312, 0.5, 0.5625, 0.5, 0.8438, 0.5, 0.8125, 0.5, 0.8125, 0.5, 0.8438, 0.5, 0.7188, 0.5, 0.6875, 0.5, 0.6875, 0.5, 0.7188, 0.5, 0.4062, 0.5, 0.375, 0.5, 0.375, 0.5, 0.4062, 0.5, 0.0625, 0.5, 0.03125, 0.5, 0.03125, 0.5, 0.0625, 0.5, 0.625, 0.5, 0.5938, 0.5, 0.5938, 0.5, 0.625, 0.5, 0.4044, 0.625, 0.4044, 0.7263, 0.519, 0.7263, 0.519, 0.625, 0.6397, 0.625, 0.6397, 0.7263, 0.8603, 0.7263, 0.8603, 0.625, 0.4044, 0.75, 0.4044, 0.7263, 0.4044, 0.7263, 0.4044, 0.75, 0.4044, 0.9853, 0.4044, 1.0, 0.4044, 1.0, 0.4044, 0.9853, 0.4044, 0.625, 0.4044, 0.7263, 0.4044, 0.7263, 0.4044, 0.625, 0.4044, 0.02373, 0.4044, 0.125, 0.519, 0.125, 0.519, 0.02373, 0.4044, 0.02373, 0.4044, 0.125, 0.4044, 0.125, 0.4044, 0.02373, 0.519, 0.7647, 0.625, 0.7647, 0.6121, 0.7467, 0.519, 0.75, 0.519, 0.7263, 0.519, 0.75, 0.6121, 0.7467, 0.625, 0.7263, 0.6397, 0.7263, 0.625, 0.7263, 0.6121, 0.7467, 0.6397, 0.75, 0.519, 0.02373, 0.625, 0.02373, 0.5802, 0.0, 0.519, 0.0, 0.519, 0.9853, 0.519, 1.0, 0.625, 0.9938, 0.625, 0.9853, 0.8603, 0.7263, 0.8603, 0.75, 0.875, 0.74, 0.875, 0.7263, 0.4044, 0.9853, 0.4044, 1.0, 0.519, 1.0, 0.519, 0.9853, 0.4044, 0.0, 0.4044, 0.02373, 0.519, 0.02373, 0.519, 0.0, 0.4044, 0.7647, 0.4044, 0.9853, 0.4044, 0.9853, 0.4044, 0.7647, 0.4044, 0.7647, 0.4044, 0.75, 0.4044, 0.75, 0.4044, 0.7647, 0.6397, 0.7263, 0.6397, 0.75, 0.8603, 0.75, 0.8603, 0.7263, 0.625, 0.7647, 0.519, 0.7647, 0.519, 0.9853, 0.625, 0.9853, 0.6397, 0.625, 0.625, 0.625, 0.625, 0.7263, 0.6397, 0.7263, 0.625, 0.625, 0.519, 0.625, 0.519, 0.7263, 0.625, 0.7263, 0.8603, 0.7263, 0.875, 0.7263, 0.875, 0.625, 0.8603, 0.625, 0.625, 0.02373, 0.519, 0.02373, 0.519, 0.125, 0.625, 0.125, 0.4044, 0.0, 0.4044, 0.02373, 0.4044, 0.02373, 0.4044, 0.0, 0.519, 0.7647, 0.519, 0.75, 0.4044, 0.75, 0.4044, 0.7647, 0.519, 0.75, 0.519, 0.7263, 0.4044, 0.7263, 0.4044, 0.75, 0.4044, 0.7647, 0.4044, 0.9853, 0.519, 0.9853, 0.519, 0.7647, 0.3595, 0.7434, 0.3605, 0.7499, 0.3702, 0.7434, 0.3676, 0.738, 0.375, 0.7644, 0.4044, 0.7647, 0.4044, 0.75, 0.375, 0.7506, 0.3676, 0.738, 0.3709, 0.7423, 0.3749, 0.7266, 0.3709, 0.725, 0.375, 0.749, 0.4044, 0.75, 0.4044, 0.7263, 0.375, 0.7268, 0.1324, 0.738, 0.1298, 0.7434, 0.1395, 0.7499, 0.1405, 0.7434, 0.375, 0.9994, 0.4044, 1.0, 0.4044, 0.9853, 0.375, 0.9856, 0.1291, 0.725, 0.1251, 0.7266, 0.1291, 0.7423, 0.1324, 0.738, 0.375, 0.02323, 0.4044, 0.02373, 0.4044, 0.0, 0.375, 0.001044, 0.1405, 0.7434, 0.1399, 0.75, 0.3601, 0.75, 0.3595, 0.7434, 0.375, 0.9851, 0.4044, 0.9853, 0.4044, 0.7647, 0.375, 0.7649, 0.4044, 0.02373, 0.375, 0.02411, 0.375, 0.125, 0.4044, 0.125, 0.125, 0.7259, 0.1291, 0.725, 0.1291, 0.625, 0.125, 0.625, 0.4044, 0.625, 0.375, 0.625, 0.375, 0.7259, 0.4044, 0.7263, 0.375, 0.625, 0.3709, 0.625, 0.3709, 0.725, 0.375, 0.7259, 0.1291, 0.625, 0.1291, 0.725, 0.1324, 0.738, 0.1405, 0.7434, 0.3595, 0.7434, 0.3676, 0.738, 0.3709, 0.725, 0.3709, 0.625, 0.375, 0.5, 0.375, 0.5, 0.3438, 0.5, 0.3438, 0.5, 0.2968, 0.4854, 0.3418, 0.4717, 0.3833, 0.4496, 0.4197, 0.4197, 0.4496, 0.3833, 0.4717, 0.3418, 0.4854, 0.2968, 0.49, 0.25, 0.4854, 0.2032, 0.4717, 0.1582, 0.4496, 0.1167, 0.4197, 0.08029, 0.3833, 0.05045, 0.3418, 0.02827, 0.2968, 0.01461, 0.25, 0.01, 0.2032, 0.01461, 0.1582, 0.02827, 0.1167, 0.05045, 0.08029, 0.08029, 0.05045, 0.1167, 0.02827, 0.1582, 0.01461, 0.2032, 0.01, 0.25, 0.01461, 0.2968, 0.02827, 0.3418, 0.05045, 0.3833, 0.08029, 0.4197, 0.1167, 0.4496, 0.1582, 0.4717, 0.2032, 0.4854, 0.25, 0.49, 1.0, 0.5, 0.9688, 0.5, 0.9688, 1.0, 1.0, 1.0, 0.1562, 0.5, 0.1562, 0.5, 0.125, 0.5, 0.125, 0.5, 0.09375, 0.5, 0.0625, 0.5, 0.0625, 1.0, 0.09375, 1.0, 0.9688, 0.5, 0.9375, 0.5, 0.9375, 1.0, 0.9688, 1.0, 0.8125, 0.5, 0.8125, 0.5, 0.7812, 0.5, 0.7812, 0.5, 0.125, 0.5, 0.09375, 0.5, 0.09375, 1.0, 0.125, 1.0, 0.9375, 0.5, 0.9062, 0.5, 0.9062, 1.0, 0.9375, 1.0, 0.6562, 0.5, 0.6562, 0.5, 0.625, 0.5, 0.625, 0.5, 0.1562, 0.5, 0.125, 0.5, 0.125, 1.0, 0.1562, 1.0, 0.9062, 0.5, 0.875, 0.5, 0.875, 1.0, 0.9062, 1.0, 0.03125, 0.5, 0.03125, 0.5, 0.0, 0.5, 0.0, 0.5, 0.1875, 0.5, 0.1562, 0.5, 0.1562, 1.0, 0.1875, 1.0, 0.875, 0.5, 0.8438, 0.5, 0.8438, 1.0, 0.875, 1.0, 0.3125, 0.5, 0.3125, 0.5, 0.2812, 0.5, 0.2812, 0.5, 0.2188, 0.5, 0.1875, 0.5, 0.1875, 1.0, 0.2188, 1.0, 0.8438, 0.5, 0.8125, 0.5, 0.8125, 1.0, 0.8438, 1.0, 0.5, 0.5, 0.5, 0.5, 0.4688, 0.5, 0.4688, 0.5, 0.25, 0.5, 0.2188, 0.5, 0.2188, 1.0, 0.25, 1.0, 0.8125, 0.5, 0.7812, 0.5, 0.7812, 1.0, 0.8125, 1.0, 0.5312, 0.5, 0.5312, 0.5, 0.5, 0.5, 0.5, 0.5, 0.2812, 0.5, 0.25, 0.5, 0.25, 1.0, 0.2812, 1.0, 0.7812, 0.5, 0.75, 0.5, 0.75, 1.0, 0.7812, 1.0, 0.3438, 0.5, 0.3438, 0.5, 0.3125, 0.5, 0.3125, 0.5, 0.3125, 0.5, 0.2812, 0.5, 0.2812, 1.0, 0.3125, 1.0, 0.75, 0.5, 0.7188, 0.5, 0.7188, 1.0, 0.75, 1.0, 0.9688, 0.5, 0.9688, 0.5, 0.9375, 0.5, 0.9375, 0.5, 0.3438, 0.5, 0.3125, 0.5, 0.3125, 1.0, 0.3438, 1.0, 0.7188, 0.5, 0.6875, 0.5, 0.6875, 1.0, 0.7188, 1.0, 0.75, 0.5, 0.75, 0.5, 0.7188, 0.5, 0.7188, 0.5, 0.375, 0.5, 0.3438, 0.5, 0.3438, 1.0, 0.375, 1.0, 0.6875, 0.5, 0.6562, 0.5, 0.6562, 1.0, 0.6875, 1.0, 0.0625, 0.5, 0.0625, 0.5, 0.03125, 0.5, 0.03125, 0.5, 0.4062, 0.5, 0.375, 0.5, 0.375, 1.0, 0.4062, 1.0, 0.6562, 0.5, 0.625, 0.5, 0.625, 1.0, 0.6562, 1.0, 0.1875, 0.5, 0.1875, 0.5, 0.1562, 0.5, 0.1562, 0.5, 0.4375, 0.5, 0.4062, 0.5, 0.4062, 1.0, 0.4375, 1.0, 0.625, 0.5, 0.5938, 0.5, 0.5938, 1.0, 0.625, 1.0, 0.6875, 0.5, 0.6875, 0.5, 0.6562, 0.5, 0.6562, 0.5, 0.4688, 0.5, 0.4375, 0.5, 0.4375, 1.0, 0.4688, 1.0, 0.5938, 0.5, 0.5625, 0.5, 0.5625, 1.0, 0.5938, 1.0, 0.8438, 0.5, 0.8438, 0.5, 0.8125, 0.5, 0.8125, 0.5, 0.5, 0.5, 0.4688, 0.5, 0.4688, 1.0, 0.5, 1.0, 0.5625, 0.5, 0.5312, 0.5, 0.5312, 1.0, 0.5625, 1.0, 0.3438, 0.5, 0.3438, 0.5, 0.3125, 0.5, 0.3125, 0.5, 0.5312, 0.5, 0.5, 0.5, 0.5, 1.0, 0.5312, 1.0, 0.5312, 0.5, 0.5, 0.5, 0.5, 1.0, 0.5312, 1.0, 1.0, 0.5, 1.0, 0.5, 0.9688, 0.5, 0.9688, 0.5, 0.5625, 0.5, 0.5312, 0.5, 0.5312, 1.0, 0.5625, 1.0, 0.5, 0.5, 0.4688, 0.5, 0.4688, 1.0, 0.5, 1.0, 0.6875, 0.5, 0.6875, 0.5, 0.6562, 0.5, 0.6562, 0.5, 0.5938, 0.5, 0.5625, 0.5, 0.5625, 1.0, 0.5938, 1.0, 0.4688, 0.5, 0.4375, 0.5, 0.4375, 1.0, 0.4688, 1.0, 0.03125, 0.5, 0.03125, 0.5, 0.0, 0.5, 0.0, 0.5, 0.625, 0.5, 0.5938, 0.5, 0.5938, 1.0, 0.625, 1.0, 0.4375, 0.5, 0.4062, 0.5, 0.4062, 1.0, 0.4375, 1.0, 0.4688, 0.5, 0.4688, 0.5, 0.4375, 0.5, 0.4375, 0.5, 0.6562, 0.5, 0.625, 0.5, 0.625, 1.0, 0.6562, 1.0, 0.4062, 0.5, 0.375, 0.5, 0.375, 1.0, 0.4062, 1.0, 0.09375, 0.5, 0.09375, 0.5, 0.0625, 0.5, 0.0625, 0.5, 0.6875, 0.5, 0.6562, 0.5, 0.6562, 1.0, 0.6875, 1.0, 0.375, 0.5, 0.3438, 0.5, 0.3438, 1.0, 0.375, 1.0, 0.5312, 0.5, 0.5312, 0.5, 0.5, 0.5, 0.5, 0.5, 0.7188, 0.5, 0.6875, 0.5, 0.6875, 1.0, 0.7188, 1.0, 0.3438, 0.5, 0.3125, 0.5, 0.3125, 1.0, 0.3438, 1.0, 0.9062, 0.5, 0.9062, 0.5, 0.875, 0.5, 0.875, 0.5, 0.75, 0.5, 0.7188, 0.5, 0.7188, 1.0, 0.75, 1.0, 0.3125, 0.5, 0.2812, 0.5, 0.2812, 1.0, 0.3125, 1.0, 0.375, 0.5, 0.375, 0.5, 0.3438, 0.5, 0.3438, 0.5, 0.7812, 0.5, 0.75, 0.5, 0.75, 1.0, 0.7812, 1.0, 0.2812, 0.5, 0.25, 0.5, 0.25, 1.0, 0.2812, 1.0, 0.2188, 0.5, 0.2188, 0.5, 0.1875, 0.5, 0.1875, 0.5, 0.8125, 0.5, 0.7812, 0.5, 0.7812, 1.0, 0.8125, 1.0, 0.25, 0.5, 0.2188, 0.5, 0.2188, 1.0, 0.25, 1.0, 0.875, 0.5, 0.875, 0.5, 0.8438, 0.5, 0.8438, 0.5, 0.8438, 0.5, 0.8125, 0.5, 0.8125, 1.0, 0.8438, 1.0, 0.2188, 0.5, 0.1875, 0.5, 0.1875, 1.0, 0.2188, 1.0, 0.75, 0.49, 0.7032, 0.4854, 0.6582, 0.4717, 0.6167, 0.4496, 0.5803, 0.4197, 0.5504, 0.3833, 0.5283, 0.3418, 0.5146, 0.2968, 0.51, 0.25, 0.5146, 0.2032, 0.5283, 0.1582, 0.5504, 0.1167, 0.5803, 0.08029, 0.6167, 0.05045, 0.6582, 0.02827, 0.7032, 0.01461, 0.75, 0.01, 0.7968, 0.01461, 0.8418, 0.02827, 0.8833, 0.05045, 0.9197, 0.08029, 0.9496, 0.1167, 0.9717, 0.1582, 0.9854, 0.2032, 0.99, 0.25, 0.9854, 0.2968, 0.9717, 0.3418, 0.9496, 0.3833, 0.9197, 0.4197, 0.8833, 0.4496, 0.8418, 0.4717, 0.7968, 0.4854, 0.875, 0.5, 0.8438, 0.5, 0.8438, 1.0, 0.875, 1.0, 0.1875, 0.5, 0.1562, 0.5, 0.1562, 1.0, 0.1875, 1.0, 0.75, 0.49, 0.7032, 0.4854, 0.6582, 0.4717, 0.6167, 0.4496, 0.5803, 0.4197, 0.5504, 0.3833, 0.5283, 0.3418, 0.5146, 0.2968, 0.51, 0.25, 0.5146, 0.2032, 0.5283, 0.1582, 0.5504, 0.1167, 0.5803, 0.08029, 0.6167, 0.05045, 0.6582, 0.02827, 0.7032, 0.01461, 0.75, 0.01, 0.7968, 0.01461, 0.8418, 0.02827, 0.8833, 0.05045, 0.9197, 0.08029, 0.9496, 0.1167, 0.9717, 0.1582, 0.9854, 0.2032, 0.99, 0.25, 0.9854, 0.2968, 0.9717, 0.3418, 0.9496, 0.3833, 0.9197, 0.4197, 0.8833, 0.4496, 0.8418, 0.4717, 0.7968, 0.4854, 0.9062, 0.5, 0.875, 0.5, 0.875, 1.0, 0.9062, 1.0, 0.1562, 0.5, 0.125, 0.5, 0.125, 1.0, 0.1562, 1.0, 1.0, 0.5, 1.0, 0.5, 0.9688, 0.5, 0.9688, 0.5, 0.9375, 0.5, 0.9062, 0.5, 0.9062, 1.0, 0.9375, 1.0, 0.125, 0.5, 0.09375, 0.5, 0.09375, 1.0, 0.125, 1.0, 0.03125, 0.5, 0.0, 0.5, 0.0, 1.0, 0.03125, 1.0, 0.9688, 0.5, 0.9375, 0.5, 0.9375, 1.0, 0.9688, 1.0, 0.09375, 0.5, 0.0625, 0.5, 0.0625, 1.0, 0.09375, 1.0, 0.2968, 0.4854, 0.3418, 0.4717, 0.3833, 0.4496, 0.4197, 0.4197, 0.4496, 0.3833, 0.4717, 0.3418, 0.4854, 0.2968, 0.49, 0.25, 0.4854, 0.2032, 0.4717, 0.1582, 0.4496, 0.1167, 0.4197, 0.08029, 0.3833, 0.05045, 0.3418, 0.02827, 0.2968, 0.01461, 0.25, 0.01, 0.2032, 0.01461, 0.1582, 0.02827, 0.1167, 0.05045, 0.08029, 0.08029, 0.05045, 0.1167, 0.02827, 0.1582, 0.01461, 0.2032, 0.01, 0.25, 0.01461, 0.2968, 0.02827, 0.3418, 0.05045, 0.3833, 0.08029, 0.4197, 0.1167, 0.4496, 0.1582, 0.4717, 0.2032, 0.4854, 0.25, 0.49, 1.0, 0.5, 0.9688, 0.5, 0.9688, 1.0, 1.0, 1.0, 0.0625, 0.5, 0.03125, 0.5, 0.03125, 1.0, 0.0625, 1.0, 0.8125, 0.5, 0.8125, 0.5, 0.7812, 0.5, 0.7812, 0.5, 0.0625, 0.5, 0.03125, 0.5, 0.03125, 1.0, 0.0625, 1.0, 0.03125, 0.5, 0.0, 0.5, 0.0, 1.0, 0.03125, 1.0, 0.125, 0.5, 0.125, 0.5, 0.09375, 0.5, 0.09375, 0.5, 0.5938, 0.5, 0.5938, 0.5, 0.5625, 0.5, 0.5625, 0.5, 0.2812, 0.5, 0.2812, 0.5, 0.25, 0.5, 0.25, 0.5, 0.9688, 0.5, 0.9688, 0.5, 0.9375, 0.5, 0.9375, 0.5, 0.3125, 0.5, 0.3125, 0.5, 0.2812, 0.5, 0.2812, 0.5, 0.4688, 0.5, 0.4688, 0.5, 0.4375, 0.5, 0.4375, 0.5, 0.875, 0.5, 0.875, 0.5, 0.8438, 0.5, 0.8438, 0.5, 0.625, 0.5, 0.625, 0.5, 0.5938, 0.5, 0.5938, 0.5, 0.25, 0.5, 0.25, 0.5, 0.2188, 0.5, 0.2188, 0.5, 0.4375, 0.5, 0.4375, 0.5, 0.4062, 0.5, 0.4062, 0.5, 0.6562, 0.5, 0.6562, 0.5, 0.625, 0.5, 0.625, 0.5, 0.7812, 0.5, 0.7812, 0.5, 0.75, 0.5, 0.75, 0.5, 0.125, 0.5, 0.125, 0.5, 0.09375, 0.5, 0.09375, 0.5, 0.9375, 0.5, 0.9375, 0.5, 0.9062, 0.5, 0.9062, 0.5, 0.2812, 0.5, 0.2812, 0.5, 0.25, 0.5, 0.25, 0.5, 0.2188, 0.5, 0.2188, 0.5, 0.1875, 0.5, 0.1875, 0.5, 0.7188, 0.5, 0.7188, 0.5, 0.6875, 0.5, 0.6875, 0.5, 0.9375, 0.5, 0.9375, 0.5, 0.9062, 0.5, 0.9062, 0.5, 0.4375, 0.5, 0.4375, 0.5, 0.4062, 0.5, 0.4062, 0.5, 0.5, 0.5, 0.5, 0.5, 0.4688, 0.5, 0.4688, 0.5, 0.5938, 0.5, 0.5938, 0.5, 0.5625, 0.5, 0.5625, 0.5, 0.1875, 0.5, 0.1875, 0.5, 0.1562, 0.5, 0.1562, 0.5, 0.75, 0.5, 0.75, 0.5, 0.7188, 0.5, 0.7188, 0.5, 0.09375, 0.5, 0.09375, 0.5, 0.0625, 0.5, 0.0625, 0.5, 0.7812, 0.5, 0.7812, 0.5, 0.75, 0.5, 0.75, 0.5, 0.9062, 0.5, 0.9062, 0.5, 0.875, 0.5, 0.875, 0.5, 0.25, 0.5, 0.25, 0.5, 0.2188, 0.5, 0.2188, 0.5, 0.5625, 0.5, 0.5625, 0.5, 0.5312, 0.5, 0.5312, 0.5, 0.4062, 0.5, 0.4062, 0.5, 0.375, 0.5, 0.375, 0.5, 0.1562, 0.5, 0.1562, 0.5, 0.125, 0.5, 0.125, 0.5, 0.5625, 0.5, 0.5625, 0.5, 0.5312, 0.5, 0.5312, 0.5, 0.8438, 0.5, 0.8438, 0.5, 0.8125, 0.5, 0.8125, 0.5, 0.7188, 0.5, 0.7188, 0.5, 0.6875, 0.5, 0.6875, 0.5, 0.4062, 0.5, 0.4062, 0.5, 0.375, 0.5, 0.375, 0.5, 0.0625, 0.5, 0.0625, 0.5, 0.03125, 0.5, 0.03125, 0.5, 0.625, 0.5, 0.625, 0.5, 0.5938, 0.5, 0.5938, 0.5])
me_cube.materials.append(mat_matress)
me_cube.materials.append(mat_legs)
me_cube.use_remesh_preserve_volume = False
me_cube.use_remesh_preserve_attributes = False
me_cube.use_mirror_vertex_groups = False
me_cube.update()
me_cube_001 = bpy.data.meshes.new('Cube.001')
me_cube_001.from_pydata([(-0.695, -0.4952, -0.1111), (-0.695, -0.4952, 0.1699), (-0.512, -0.1381, -0.1111), (-0.512, -0.1381, 0.1699), (-0.125, -0.7874, -0.1111), (-0.125, -0.7874, 0.1699), (0.05805, -0.4304, -0.1111), (0.05805, -0.4304, 0.1699), (-0.8206, -0.506, -0.02154), (-0.5765, -0.02988, -0.02154), (0.1836, -0.4195, -0.02154), (-0.06054, -0.8957, -0.02154), (0.1211, 0.9558, -0.1111), (0.1211, 0.9558, 0.1699), (0.5029, 0.8321, -0.1111), (0.5029, 0.8321, 0.1699), (-0.07642, 0.3465, -0.1111), (-0.07642, 0.3465, 0.1699), (0.3053, 0.2227, -0.1111), (0.3053, 0.2227, 0.1699), (0.09045, 1.078, -0.02154), (0.5994, 0.913, -0.02154), (0.336, 0.1005, -0.02154), (-0.173, 0.2656, -0.02154), (-0.666, -0.2846, -0.1146), (-0.7991, -0.5042, 0.08779), (-0.666, -0.2846, 0.1868), (-0.5654, -0.04842, -0.08766), (-0.2069, -0.2451, -0.1146), (-0.2069, -0.2451, 0.1868), (0.1621, -0.4214, -0.08766), (0.02896, -0.6409, -0.1146), (0.02896, -0.6409, 0.1868), (-0.07159, -0.8771, -0.08766), (-0.4301, -0.6804, -0.1146), (-0.4301, -0.6804, 0.1868), (-0.7991, -0.5042, -0.08766), (-0.5654, -0.04842, 0.08779), (0.1621, -0.4214, 0.08779), (-0.07159, -0.8771, 0.08779), (-0.4863, -0.7901, -0.02154), (0.204, -0.7307, -0.02154), (-0.1507, -0.1354, -0.02154), (-0.841, -0.1949, -0.02154), (0.3337, 0.9607, -0.1146), (0.09571, 1.057, 0.08779), (0.3337, 0.9607, 0.1868), (0.5829, 0.8991, -0.08766), (0.4459, 0.5138, -0.1146), (0.4459, 0.5138, 0.1868), (0.3307, 0.1215, -0.08766), (0.0928, 0.2178, -0.1146), (0.09279, 0.2178, 0.1868), (-0.1564, 0.2794, -0.08766), (-0.01946, 0.6647, -0.1146), (-0.01946, 0.6647, 0.1868), (0.09571, 1.057, -0.08766), (0.5829, 0.8991, 0.08779), (0.3307, 0.1215, 0.08779), (-0.1564, 0.2794, 0.08779), (-0.1367, 0.7027, -0.02154), (0.03212, 0.03072, -0.02154), (0.5631, 0.4758, -0.02154), (0.3943, 1.148, -0.02154), (-0.819, -0.2062, 0.08947), (-0.1577, -0.1492, 0.08947), (0.182, -0.7194, 0.08947), (-0.4793, -0.7763, 0.08947), (-0.3185, -0.4628, -0.1221), (-0.3185, -0.4628, 0.2224), (-0.4793, -0.7763, -0.08801), (0.182, -0.7194, -0.08801), (-0.1577, -0.1492, -0.08801), (-0.819, -0.2062, -0.08801), (0.3867, 1.124, 0.08947), (0.5484, 0.4806, 0.08947), (0.03975, 0.05423, 0.08947), (-0.122, 0.698, 0.08947), (0.2132, 0.5893, -0.1221), (0.2132, 0.5893, 0.2224), (-0.122, 0.698, -0.08801), (0.03975, 0.05423, -0.08801), (0.5484, 0.4806, -0.08801), (0.3867, 1.124, -0.08801)], [], [(8, 25, 64, 43), (25, 1, 26, 64), (64, 26, 3, 37), (43, 64, 37, 9), (9, 37, 65, 42), (37, 3, 29, 65), (65, 29, 7, 38), (42, 65, 38, 10), (10, 38, 66, 41), (38, 7, 32, 66), (66, 32, 5, 39), (41, 66, 39, 11), (11, 39, 67, 40), (39, 5, 35, 67), (67, 35, 1, 25), (40, 67, 25, 8), (2, 28, 68, 24), (28, 6, 31, 68), (68, 31, 4, 34), (24, 68, 34, 0), (7, 29, 69, 32), (29, 3, 26, 69), (69, 26, 1, 35), (32, 69, 35, 5), (4, 33, 70, 34), (33, 11, 40, 70), (70, 40, 8, 36), (34, 70, 36, 0), (6, 30, 71, 31), (30, 10, 41, 71), (71, 41, 11, 33), (31, 71, 33, 4), (2, 27, 72, 28), (27, 9, 42, 72), (72, 42, 10, 30), (28, 72, 30, 6), (0, 36, 73, 24), (36, 8, 43, 73), (73, 43, 9, 27), (24, 73, 27, 2), (20, 45, 74, 63), (45, 13, 46, 74), (74, 46, 15, 57), (63, 74, 57, 21), (21, 57, 75, 62), (57, 15, 49, 75), (75, 49, 19, 58), (62, 75, 58, 22), (22, 58, 76, 61), (58, 19, 52, 76), (76, 52, 17, 59), (61, 76, 59, 23), (23, 59, 77, 60), (59, 17, 55, 77), (77, 55, 13, 45), (60, 77, 45, 20), (14, 48, 78, 44), (48, 18, 51, 78), (78, 51, 16, 54), (44, 78, 54, 12), (19, 49, 79, 52), (49, 15, 46, 79), (79, 46, 13, 55), (52, 79, 55, 17), (16, 53, 80, 54), (53, 23, 60, 80), (80, 60, 20, 56), (54, 80, 56, 12), (18, 50, 81, 51), (50, 22, 61, 81), (81, 61, 23, 53), (51, 81, 53, 16), (14, 47, 82, 48), (47, 21, 62, 82), (82, 62, 22, 50), (48, 82, 50, 18), (12, 56, 83, 44), (56, 20, 63, 83), (83, 63, 21, 47), (44, 83, 47, 14)])
_uv = me_cube_001.uv_layers.new(name='UVMap')
_uv.uv.foreach_set('vector', [0.458, 0.0, 0.5415, 0.0, 0.5429, 0.125, 0.4708, 0.125, 0.5415, 0.0, 0.625, 0.0, 0.625, 0.125, 0.5429, 0.125, 0.5429, 0.125, 0.625, 0.125, 0.625, 0.25, 0.5432, 0.25, 0.4708, 0.125, 0.5429, 0.125, 0.5432, 0.25, 0.472, 0.25, 0.472, 0.25, 0.5432, 0.25, 0.5432, 0.375, 0.472, 0.375, 0.5432, 0.25, 0.625, 0.25, 0.625, 0.375, 0.5432, 0.375, 0.5432, 0.375, 0.625, 0.375, 0.625, 0.5, 0.5435, 0.5, 0.472, 0.375, 0.5432, 0.375, 0.5435, 0.5, 0.472, 0.5, 0.472, 0.5, 0.5435, 0.5, 0.5444, 0.625, 0.472, 0.625, 0.5435, 0.5, 0.625, 0.5, 0.6365, 0.625, 0.5444, 0.625, 0.5444, 0.625, 0.6365, 0.625, 0.625, 0.75, 0.5435, 0.75, 0.472, 0.625, 0.5444, 0.625, 0.5435, 0.75, 0.472, 0.75, 0.472, 0.75, 0.5435, 0.75, 0.5429, 0.875, 0.4708, 0.875, 0.5435, 0.75, 0.625, 0.75, 0.625, 0.875, 0.5429, 0.875, 0.5429, 0.875, 0.625, 0.875, 0.625, 1.0, 0.5415, 1.0, 0.4708, 0.875, 0.5429, 0.875, 0.5415, 1.0, 0.458, 1.0, 0.125, 0.5, 0.25, 0.5, 0.2477, 0.625, 0.125, 0.625, 0.25, 0.5, 0.375, 0.5, 0.3518, 0.625, 0.2477, 0.625, 0.2477, 0.625, 0.3518, 0.625, 0.375, 0.75, 0.25, 0.75, 0.125, 0.625, 0.2477, 0.625, 0.25, 0.75, 0.125, 0.75, 0.625, 0.5, 0.75, 0.5, 0.7512, 0.625, 0.6365, 0.625, 0.75, 0.5, 0.875, 0.5, 0.875, 0.625, 0.7512, 0.625, 0.7512, 0.625, 0.875, 0.625, 0.875, 0.75, 0.75, 0.75, 0.6365, 0.625, 0.7512, 0.625, 0.75, 0.75, 0.625, 0.75, 0.375, 0.75, 0.4177, 0.75, 0.4179, 0.875, 0.375, 0.875, 0.4177, 0.75, 0.472, 0.75, 0.4708, 0.875, 0.4179, 0.875, 0.4179, 0.875, 0.4708, 0.875, 0.458, 1.0, 0.4165, 1.0, 0.375, 0.875, 0.4179, 0.875, 0.4165, 1.0, 0.375, 1.0, 0.375, 0.5, 0.4177, 0.5, 0.4159, 0.625, 0.3518, 0.625, 0.4177, 0.5, 0.472, 0.5, 0.472, 0.625, 0.4159, 0.625, 0.4159, 0.625, 0.472, 0.625, 0.472, 0.75, 0.4177, 0.75, 0.3518, 0.625, 0.4159, 0.625, 0.4177, 0.75, 0.375, 0.75, 0.375, 0.25, 0.4182, 0.25, 0.4182, 0.375, 0.375, 0.375, 0.4182, 0.25, 0.472, 0.25, 0.472, 0.375, 0.4182, 0.375, 0.4182, 0.375, 0.472, 0.375, 0.472, 0.5, 0.4177, 0.5, 0.375, 0.375, 0.4182, 0.375, 0.4177, 0.5, 0.375, 0.5, 0.375, 0.0, 0.4165, 0.0, 0.4179, 0.125, 0.375, 0.125, 0.4165, 0.0, 0.458, 0.0, 0.4708, 0.125, 0.4179, 0.125, 0.4179, 0.125, 0.4708, 0.125, 0.472, 0.25, 0.4182, 0.25, 0.375, 0.125, 0.4179, 0.125, 0.4182, 0.25, 0.375, 0.25, 0.458, 0.0, 0.5415, 0.0, 0.5429, 0.125, 0.4708, 0.125, 0.5415, 0.0, 0.625, 0.0, 0.625, 0.125, 0.5429, 0.125, 0.5429, 0.125, 0.625, 0.125, 0.625, 0.25, 0.5432, 0.25, 0.4708, 0.125, 0.5429, 0.125, 0.5432, 0.25, 0.472, 0.25, 0.472, 0.25, 0.5432, 0.25, 0.5432, 0.375, 0.472, 0.375, 0.5432, 0.25, 0.625, 0.25, 0.625, 0.375, 0.5432, 0.375, 0.5432, 0.375, 0.625, 0.375, 0.625, 0.5, 0.5435, 0.5, 0.472, 0.375, 0.5432, 0.375, 0.5435, 0.5, 0.472, 0.5, 0.472, 0.5, 0.5435, 0.5, 0.5444, 0.625, 0.472, 0.625, 0.5435, 0.5, 0.625, 0.5, 0.6365, 0.625, 0.5444, 0.625, 0.5444, 0.625, 0.6365, 0.625, 0.625, 0.75, 0.5435, 0.75, 0.472, 0.625, 0.5444, 0.625, 0.5435, 0.75, 0.472, 0.75, 0.472, 0.75, 0.5435, 0.75, 0.5429, 0.875, 0.4708, 0.875, 0.5435, 0.75, 0.625, 0.75, 0.625, 0.875, 0.5429, 0.875, 0.5429, 0.875, 0.625, 0.875, 0.625, 1.0, 0.5415, 1.0, 0.4708, 0.875, 0.5429, 0.875, 0.5415, 1.0, 0.458, 1.0, 0.125, 0.5, 0.25, 0.5, 0.2477, 0.625, 0.125, 0.625, 0.25, 0.5, 0.375, 0.5, 0.3518, 0.625, 0.2477, 0.625, 0.2477, 0.625, 0.3518, 0.625, 0.375, 0.75, 0.25, 0.75, 0.125, 0.625, 0.2477, 0.625, 0.25, 0.75, 0.125, 0.75, 0.625, 0.5, 0.75, 0.5, 0.7512, 0.625, 0.6365, 0.625, 0.75, 0.5, 0.875, 0.5, 0.875, 0.625, 0.7512, 0.625, 0.7512, 0.625, 0.875, 0.625, 0.875, 0.75, 0.75, 0.75, 0.6365, 0.625, 0.7512, 0.625, 0.75, 0.75, 0.625, 0.75, 0.375, 0.75, 0.4177, 0.75, 0.4179, 0.875, 0.375, 0.875, 0.4177, 0.75, 0.472, 0.75, 0.4708, 0.875, 0.4179, 0.875, 0.4179, 0.875, 0.4708, 0.875, 0.458, 1.0, 0.4165, 1.0, 0.375, 0.875, 0.4179, 0.875, 0.4165, 1.0, 0.375, 1.0, 0.375, 0.5, 0.4177, 0.5, 0.4159, 0.625, 0.3518, 0.625, 0.4177, 0.5, 0.472, 0.5, 0.472, 0.625, 0.4159, 0.625, 0.4159, 0.625, 0.472, 0.625, 0.472, 0.75, 0.4177, 0.75, 0.3518, 0.625, 0.4159, 0.625, 0.4177, 0.75, 0.375, 0.75, 0.375, 0.25, 0.4182, 0.25, 0.4182, 0.375, 0.375, 0.375, 0.4182, 0.25, 0.472, 0.25, 0.472, 0.375, 0.4182, 0.375, 0.4182, 0.375, 0.472, 0.375, 0.472, 0.5, 0.4177, 0.5, 0.375, 0.375, 0.4182, 0.375, 0.4177, 0.5, 0.375, 0.5, 0.375, 0.0, 0.4165, 0.0, 0.4179, 0.125, 0.375, 0.125, 0.4165, 0.0, 0.458, 0.0, 0.4708, 0.125, 0.4179, 0.125, 0.4179, 0.125, 0.4708, 0.125, 0.472, 0.25, 0.4182, 0.25, 0.375, 0.125, 0.4179, 0.125, 0.4182, 0.25, 0.375, 0.25])
me_cube_001.materials.append(mat_material)
me_cube_001.use_remesh_fix_poles = True
me_cube_001.use_remesh_preserve_attributes = False
me_cube_001.update()

# ---- objects
ob_cube = bpy.data.objects.new('Cube', me_cube)
ob_cube_001 = bpy.data.objects.new('Cube.001', me_cube_001)

# ---- transforms, parenting, visibility, modifiers, constraints
ob_cube.location = (0.0, 0.0, 0.0)
ob_cube.lock_rotations_4d = False
ob_cube.empty_display_type = 'ARROWS'
ob_cube.lineart.crease_threshold = 0.0
ob_cube_001.location = (-1.024, -1.397e-07, 1.04)

# ---- collection membership
col_collection.objects.link(ob_cube)
col_collection.objects.link(ob_cube_001)

# ---- scene / render settings (as saved in the file)
scene.frame_start = 1; scene.frame_end = 250; scene.frame_set(1)
scene.render.engine = 'BLENDER_EEVEE_NEXT'
scene.cycles.sampling_pattern = 'TABULATED_SOBOL'
scene.cycles.use_light_tree = False
scene.view_settings.view_transform = 'Filmic'
bpy.context.view_layer.update()

# ---- added for rendering (the .blend has no active camera and no usable light): camera, sun
cam_auto = bpy.data.cameras.new('AutoCamera')
cam_auto.lens = 50.0
cam_auto.sensor_width = 36.0
cam_auto.clip_end = 1000.0
ob_auto_camera = bpy.data.objects.new('AutoCamera', cam_auto)
scene.collection.objects.link(ob_auto_camera)
ob_auto_camera.location = (4.99216, -5.9906, 4.47288)
ob_auto_camera.rotation_euler = (1.09748, -7.21219e-08, 0.694738)
scene.camera = ob_auto_camera
light_auto_sun = bpy.data.lights.new('AutoSun', 'SUN')
light_auto_sun.energy = 3.0
light_auto_sun.angle = 0.0523599
ob_auto_sun = bpy.data.objects.new('AutoSun', light_auto_sun)
scene.collection.objects.link(ob_auto_sun)
ob_auto_sun.rotation_euler = (0.872665, 0.174533, 0.523599)
bpy.context.view_layer.update()

